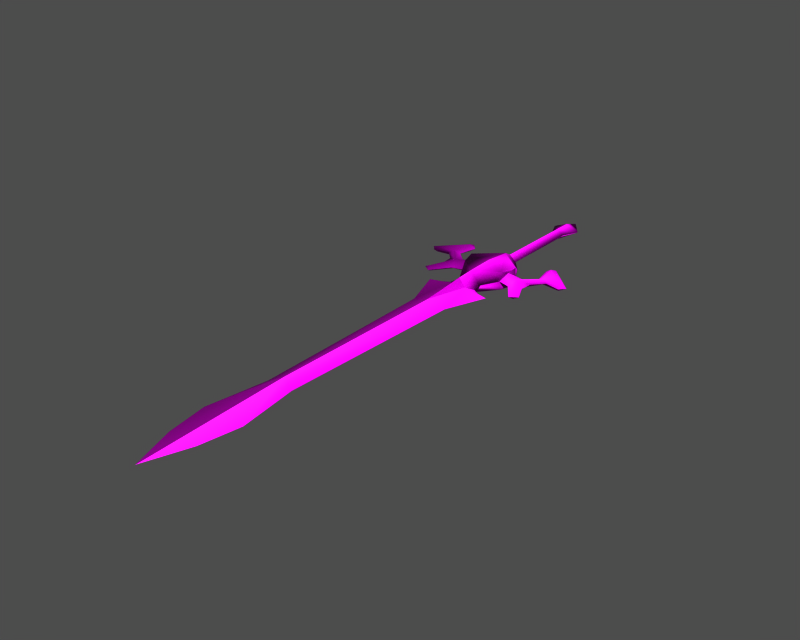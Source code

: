 # Source: i003015.blend  (saved by Blender 3.6.13; exported with 4.5.12 LTS)
import bpy
from mathutils import Matrix  # noqa: F401  (used for matrix-valued properties, if any)

bpy.ops.wm.read_factory_settings(use_empty=True)
scene = bpy.context.scene
scene.name = '1'

# ---- collections
col_collection_1 = bpy.data.collections.new('Collection 1'); scene.collection.children.link(col_collection_1)

# ---- images (referenced by path relative to the original .blend; pixels are not part of the script)
import os
ASSET_DIR = os.environ.get("B2B_ASSET_DIR", "")  # directory of the original .blend (textures are referenced by path, not embedded)
HERE = os.path.dirname(os.path.abspath(__file__))  # packed textures are extracted next to this script under _unpacked/

def load_image(name, relpath, width, height, colorspace="sRGB"):
    """Load a texture the original file referenced (path relative to the .blend, or extracted next to this script)."""
    p = next((c for c in (os.path.join(HERE, relpath), os.path.join(ASSET_DIR, relpath)) if relpath and os.path.exists(c)), "")
    if p:
        img = bpy.data.images.load(p, check_existing=True)
        img.name = name
    else:  # same state as the original file: an image datablock whose file is absent (Cycles renders it pink)
        img = bpy.data.images.new(name, width, height)
        img.source = "FILE"
        img.filepath = "//" + (relpath or name)
    img.colorspace_settings.name = colorspace
    return img
img_i003015_diff_0 = load_image('i003015_diff_0', 'item10053.dds', 1024, 1024, 'Non-Color')
img_i003015_norm_0 = load_image('i003015_norm_0', 'item10053_n.dds', 1024, 1024, 'Non-Color')

# ---- materials (node trees are filled in below, after node groups)
mat_i003015_mat_001 = bpy.data.materials.new('i003015_mat.001')

# ---- material node trees
mat_i003015_mat_001.use_nodes = True; mat_i003015_mat_001.node_tree.nodes.clear()
_N = mat_i003015_mat_001.node_tree.nodes; _L = mat_i003015_mat_001.node_tree.links
n0 = _N.new('ShaderNodeBsdfPrincipled'); n0.name = 'Principled BSDF'; n0.location = (0, 0)
n0.distribution = 'GGX'
n0.subsurface_method = 'RANDOM_WALK_SKIN'
n0.inputs[3].default_value = 1.45
n0.inputs[27].default_value = (0.0, 0.0, 0.0, 1.0)
n0.inputs[28].default_value = 1.0
n1 = _N.new('ShaderNodeOutputMaterial'); n1.name = 'Material Output'; n1.location = (0, 0)
n2 = _N.new('ShaderNodeTexImage'); n2.name = 'Image Texture'; n2.location = (0, 0)
n2.image = img_i003015_diff_0
n3 = _N.new('ShaderNodeUVMap'); n3.name = 'UV Map'; n3.location = (0, 0)
n4 = _N.new('ShaderNodeTexImage'); n4.name = 'Image Texture.001'; n4.location = (0, 0)
n4.image = img_i003015_norm_0
n5 = _N.new('ShaderNodeNormalMap'); n5.name = 'Normal Map'; n5.location = (0, 0)
n6 = _N.new('ShaderNodeUVMap'); n6.name = 'UV Map.001'; n6.location = (0, 0)
_L.new(n0.outputs[0], n1.inputs[0])
_L.new(n2.outputs[0], n0.inputs[0])
_L.new(n3.outputs[0], n2.inputs[0])
_L.new(n4.outputs[0], n5.inputs[1])
_L.new(n5.outputs[0], n0.inputs[5])
_L.new(n6.outputs[0], n4.inputs[0])
n1.is_active_output = True

# ---- meshes
me_i003015 = bpy.data.meshes.new('i003015')
me_i003015.from_pydata([(-0.007885, 15.84, 1.299), (2.871, 15.83, 0.07083), (-0.007887, 19.67, 0.07083), (-0.00788, -5.601, 1.299), (-0.007879, -7.223, 2.173), (1.537, -5.758, 0.07083), (-0.00788, -5.601, 1.299), (1.537, -5.758, 0.07083), (1.37, 12.33, 0.07083), (-0.007883, 12.33, 1.299), (-0.007843, -69.99, 1.299), (3.138, -91.79, 0.07084), (4.492, -83.62, 0.07084), (2.681, -71.24, 0.07084), (4.964, -13.36, 1.347), (4.372, -15.43, 0.07083), (6.874, -16.2, 0.07083), (7.518, -14.17, 1.04), (9.661, -15.43, 0.07083), (10.13, -19.03, 0.6489), (11.38, -18.93, 0.07083), (9.885, -12.6, 0.07083), (11.97, -10.41, 0.07083), (10.91, -10.02, 0.6489), (7.308, -11.72, 0.07083), (5.373, -11.26, 0.07083), (14.86, -10.51, 0.6489), (15.17, -11.2, 0.07083), (9.982, -5.719, 0.8614), (9.71, -20.1, 0.07083), (16.3, -9.883, 0.07083), (10.14, -4.003, 0.07083), (8.786, -5.528, 0.07083), (9.66, -9.461, 0.07083), (1.68, -23.16, 0.7627), (2.849, -21.6, 0.07083), (2.538, -19.27, 0.07083), (3.618, -31.98, 0.07084), (-0.007867, -32.68, 1.299), (1.68, -23.16, 0.7627), (6.755, -23.21, 0.07083), (4.468, -22.59, 0.07083), (-0.007828, -100.8, 0.07084), (4.964, -13.36, 1.347), (5.373, -11.26, 0.07083), (5.386, -11.49, 1.96), (4.372, -15.43, 0.07083), (4.314, -15.08, 1.972), (3.705, -8.259, 0.07083), (1.68, -23.16, 0.7627), (-0.007872, -22.69, 2.29), (-0.007867, -32.68, 1.299), (-0.007873, -18.94, 2.491), (-0.007872, -22.69, 2.29), (-0.007876, -13.02, 2.7), (2.849, -21.6, 0.07083), (-2.887, 15.83, 0.07083), (-1.553, -5.758, 0.07083), (-1.386, 12.33, 0.07083), (-1.553, -5.758, 0.07083), (-2.696, -71.24, 0.07084), (-4.507, -83.62, 0.07084), (-3.154, -91.79, 0.07084), (-4.98, -13.36, 1.347), (-7.534, -14.17, 1.04), (-6.89, -16.2, 0.07083), (-4.388, -15.43, 0.07083), (-9.677, -15.43, 0.07083), (-11.39, -18.93, 0.07083), (-10.15, -19.03, 0.6489), (-10.92, -10.02, 0.6489), (-11.99, -10.41, 0.07083), (-9.901, -12.6, 0.07083), (-5.389, -11.26, 0.07083), (-7.324, -11.72, 0.07083), (-14.88, -10.51, 0.6489), (-15.19, -11.2, 0.07083), (-9.997, -5.719, 0.8614), (-9.725, -20.1, 0.07083), (-16.32, -9.883, 0.07083), (-10.16, -4.003, 0.07083), (-8.802, -5.528, 0.07083), (-9.676, -9.461, 0.07083), (-2.865, -21.6, 0.07083), (-1.696, -23.16, 0.7627), (-2.553, -19.27, 0.07083), (-1.696, -23.16, 0.7627), (-3.633, -31.98, 0.07084), (-4.483, -22.59, 0.07083), (-6.771, -23.21, 0.07083), (-5.389, -11.26, 0.07083), (-4.98, -13.36, 1.347), (-5.401, -11.49, 1.96), (-4.388, -15.43, 0.07083), (-4.33, -15.08, 1.972), (-3.721, -8.259, 0.07083), (-0.007872, -22.69, 2.29), (-1.696, -23.16, 0.7627), (-0.007867, -32.68, 1.299), (-2.865, -21.6, 0.07083), (-0.007885, 15.84, -1.157), (-0.007879, -7.223, -2.031), (-0.00788, -5.601, -1.157), (-0.00788, -5.601, -1.157), (-0.007883, 12.33, -1.157), (-0.007843, -69.99, -1.157), (2.681, -71.24, 0.07084), (4.492, -83.62, 0.07084), (3.138, -91.79, 0.07084), (4.964, -13.36, -1.206), (7.518, -14.17, -0.8985), (6.874, -16.2, 0.07083), (4.372, -15.43, 0.07083), (9.661, -15.43, 0.07083), (11.38, -18.93, 0.07083), (10.13, -19.03, -0.5072), (10.91, -10.02, -0.5072), (11.97, -10.41, 0.07083), (9.885, -12.6, 0.07083), (5.373, -11.26, 0.07083), (7.308, -11.72, 0.07083), (14.86, -10.51, -0.5072), (15.17, -11.2, 0.07083), (9.982, -5.719, -0.7197), (9.71, -20.1, 0.07083), (16.3, -9.883, 0.07083), (10.14, -4.003, 0.07083), (8.786, -5.528, 0.07083), (9.66, -9.461, 0.07083), (1.68, -23.16, -0.621), (-0.007867, -32.68, -1.157), (1.68, -23.16, -0.621), (3.618, -31.98, 0.07084), (4.468, -22.59, 0.07083), (6.755, -23.21, 0.07083), (-0.007828, -100.8, 0.07084), (4.964, -13.36, -1.206), (5.386, -11.49, -1.819), (4.314, -15.08, -1.83), (-0.007872, -22.69, -2.149), (1.68, -23.16, -0.621), (-0.007867, -32.68, -1.157), (-0.007873, -18.94, -2.35), (-0.007872, -22.69, -2.149), (-0.007876, -13.02, -2.558), (2.849, -21.6, 0.07083), (-3.154, -91.79, 0.07084), (-4.507, -83.62, 0.07084), (-2.696, -71.24, 0.07084), (-4.98, -13.36, -1.206), (-4.388, -15.43, 0.07083), (-6.89, -16.2, 0.07083), (-7.534, -14.17, -0.8985), (-9.677, -15.43, 0.07083), (-10.15, -19.03, -0.5072), (-11.39, -18.93, 0.07083), (-9.901, -12.6, 0.07083), (-11.99, -10.41, 0.07083), (-10.92, -10.02, -0.5072), (-7.324, -11.72, 0.07083), (-5.389, -11.26, 0.07083), (-14.88, -10.51, -0.5072), (-15.19, -11.2, 0.07083), (-9.997, -5.719, -0.7197), (-9.725, -20.1, 0.07083), (-16.32, -9.883, 0.07083), (-10.16, -4.003, 0.07083), (-8.802, -5.528, 0.07083), (-9.676, -9.461, 0.07083), (-1.696, -23.16, -0.621), (-3.633, -31.98, 0.07084), (-1.696, -23.16, -0.621), (-6.771, -23.21, 0.07083), (-4.483, -22.59, 0.07083), (-4.98, -13.36, -1.206), (-5.401, -11.49, -1.819), (-4.33, -15.08, -1.83), (-1.696, -23.16, -0.621), (-0.007872, -22.69, -2.149), (-0.007867, -32.68, -1.157), (-2.865, -21.6, 0.07083)], [], [(0, 1, 2), (3, 4, 5), (6, 7, 8), (8, 9, 6), (9, 8, 1), (1, 0, 9), (10, 11, 12), (12, 13, 10), (14, 15, 16), (16, 17, 14), (18, 17, 19), (19, 20, 18), (17, 21, 22), (22, 23, 17), (17, 24, 25), (25, 14, 17), (26, 23, 22), (22, 27, 26), (23, 26, 28), (16, 29, 19), (19, 17, 16), (19, 29, 20), (17, 18, 21), (30, 31, 28), (28, 26, 30), (26, 27, 30), (31, 32, 28), (33, 23, 28), (28, 32, 33), (17, 23, 33), (33, 24, 17), (34, 35, 36), (10, 13, 37), (38, 10, 37), (39, 38, 37), (39, 37, 40), (40, 41, 39), (10, 42, 11), (43, 44, 45), (46, 43, 47), (36, 46, 47), (4, 45, 48), (47, 43, 45), (49, 50, 51), (52, 53, 34), (34, 36, 52), (47, 52, 36), (54, 52, 47), (47, 45, 4), (4, 54, 47), (4, 48, 5), (45, 44, 48), (41, 55, 39), (56, 0, 2), (4, 3, 57), (6, 9, 58), (58, 59, 6), (9, 0, 56), (56, 58, 9), (10, 60, 61), (61, 62, 10), (63, 64, 65), (65, 66, 63), (67, 68, 69), (69, 64, 67), (64, 70, 71), (71, 72, 64), (64, 63, 73), (73, 74, 64), (75, 76, 71), (71, 70, 75), (75, 70, 77), (65, 64, 69), (69, 78, 65), (78, 69, 68), (67, 64, 72), (79, 75, 77), (77, 80, 79), (76, 75, 79), (81, 80, 77), (82, 81, 77), (77, 70, 82), (64, 74, 82), (82, 70, 64), (83, 84, 85), (38, 86, 87), (10, 38, 87), (60, 10, 87), (86, 88, 89), (89, 87, 86), (42, 10, 62), (90, 91, 92), (91, 93, 94), (93, 85, 94), (92, 4, 95), (91, 94, 92), (96, 97, 98), (52, 85, 84), (84, 53, 52), (52, 94, 85), (52, 54, 94), (94, 54, 4), (4, 92, 94), (95, 4, 57), (90, 92, 95), (99, 88, 86), (1, 100, 2), (101, 102, 5), (103, 104, 8), (8, 7, 103), (104, 100, 1), (1, 8, 104), (105, 106, 107), (107, 108, 105), (109, 110, 111), (111, 112, 109), (113, 114, 115), (115, 110, 113), (110, 116, 117), (117, 118, 110), (110, 109, 119), (119, 120, 110), (121, 122, 117), (117, 116, 121), (121, 116, 123), (111, 110, 115), (115, 124, 111), (124, 115, 114), (113, 110, 118), (125, 121, 123), (123, 126, 125), (122, 121, 125), (127, 126, 123), (128, 127, 123), (123, 116, 128), (110, 120, 128), (128, 116, 110), (35, 129, 36), (130, 131, 132), (105, 130, 132), (106, 105, 132), (131, 133, 134), (134, 132, 131), (135, 105, 108), (44, 136, 137), (136, 46, 138), (46, 36, 138), (137, 101, 48), (136, 138, 137), (139, 140, 141), (142, 36, 129), (129, 143, 142), (142, 138, 36), (142, 144, 138), (138, 144, 101), (101, 137, 138), (48, 101, 5), (44, 137, 48), (145, 133, 131), (100, 56, 2), (102, 101, 57), (103, 59, 58), (58, 104, 103), (104, 58, 56), (56, 100, 104), (105, 146, 147), (147, 148, 105), (149, 150, 151), (151, 152, 149), (153, 152, 154), (154, 155, 153), (152, 156, 157), (157, 158, 152), (152, 159, 160), (160, 149, 152), (161, 158, 157), (157, 162, 161), (158, 161, 163), (151, 164, 154), (154, 152, 151), (154, 164, 155), (152, 153, 156), (165, 166, 163), (163, 161, 165), (161, 162, 165), (166, 167, 163), (168, 158, 163), (163, 167, 168), (152, 158, 168), (168, 159, 152), (169, 83, 85), (105, 148, 170), (130, 105, 170), (171, 130, 170), (171, 170, 172), (172, 173, 171), (105, 135, 146), (174, 90, 175), (93, 174, 176), (85, 93, 176), (101, 175, 95), (176, 174, 175), (177, 178, 179), (142, 143, 169), (169, 85, 142), (176, 142, 85), (144, 142, 176), (176, 175, 101), (101, 144, 176), (101, 95, 57), (175, 90, 95), (173, 180, 171)])
me_i003015.polygons.foreach_set('use_smooth', [True] * 212)
_uv = me_i003015.uv_layers.new(name='UVTex')
_uv.uv.foreach_set('vector', [0.5002, 0.2449, 0.5003, 0.1668, 0.4605, 0.2449, 0.01958, 0.5043, 0.03657, 0.5043, 0.02122, 0.462, 0.7615, 0.2449, 0.7632, 0.203, 0.5366, 0.2075, 0.5366, 0.2075, 0.5366, 0.2449, 0.7615, 0.2449, 0.5366, 0.2449, 0.5366, 0.2075, 0.5003, 0.1668, 0.5003, 0.1668, 0.5002, 0.2449, 0.5366, 0.2449, 0.6715, 0.5043, 0.8976, 0.415, 0.8124, 0.38, 0.8124, 0.38, 0.6862, 0.4292, 0.6715, 0.5043, 0.1009, 0.3681, 0.1225, 0.3843, 0.1296, 0.3199, 0.1296, 0.3199, 0.1093, 0.2981, 0.1009, 0.3681, 0.1242, 0.2356, 0.1093, 0.2981, 0.1602, 0.2265, 0.1602, 0.2265, 0.1592, 0.1924, 0.1242, 0.2356, 0.1093, 0.2981, 0.09062, 0.229, 0.07036, 0.175, 0.07036, 0.175, 0.06584, 0.2053, 0.1093, 0.2981, 0.1093, 0.2981, 0.08371, 0.3039, 0.07887, 0.3569, 0.07887, 0.3569, 0.1009, 0.3681, 0.1093, 0.2981, 0.071, 0.09692, 0.06584, 0.2053, 0.07036, 0.175, 0.07036, 0.175, 0.08178, 0.09521, 0.071, 0.09692, 0.06584, 0.2053, 0.071, 0.09692, 0.02081, 0.2306, 0.1296, 0.3199, 0.1715, 0.2381, 0.1602, 0.2265, 0.1602, 0.2265, 0.1093, 0.2981, 0.1296, 0.3199, 0.1602, 0.2265, 0.1715, 0.2381, 0.1592, 0.1924, 0.1093, 0.2981, 0.1242, 0.2356, 0.09062, 0.229, 0.06427, 0.05504, 0.003232, 0.2269, 0.02081, 0.2306, 0.02081, 0.2306, 0.071, 0.09692, 0.06427, 0.05504, 0.071, 0.09692, 0.08178, 0.09521, 0.06427, 0.05504, 0.003232, 0.2269, 0.01902, 0.2597, 0.02081, 0.2306, 0.05879, 0.2417, 0.06584, 0.2053, 0.02081, 0.2306, 0.02081, 0.2306, 0.01902, 0.2597, 0.05879, 0.2417, 0.1093, 0.2981, 0.06584, 0.2053, 0.05879, 0.2417, 0.05879, 0.2417, 0.08371, 0.3039, 0.1093, 0.2981, 0.2035, 0.4581, 0.1868, 0.4248, 0.1627, 0.4346, 0.6715, 0.5043, 0.6862, 0.4292, 0.3085, 0.3845, 0.3032, 0.5043, 0.6715, 0.5043, 0.3085, 0.3845, 0.2035, 0.4581, 0.3032, 0.5043, 0.3085, 0.3845, 0.2035, 0.4581, 0.3085, 0.3845, 0.2012, 0.3155, 0.2012, 0.3155, 0.1955, 0.3791, 0.2035, 0.4581, 0.6715, 0.5043, 0.9942, 0.5043, 0.8976, 0.415, 0.1009, 0.3681, 0.07887, 0.3569, 0.08123, 0.3566, 0.1225, 0.3843, 0.1009, 0.3681, 0.1189, 0.3859, 0.1627, 0.4346, 0.1225, 0.3843, 0.1189, 0.3859, 0.03657, 0.5043, 0.08123, 0.3566, 0.04742, 0.4026, 0.1189, 0.3859, 0.1009, 0.3681, 0.08123, 0.3566, 0.2035, 0.4581, 0.1986, 0.5043, 0.3032, 0.5043, 0.1592, 0.5043, 0.1986, 0.5043, 0.2035, 0.4581, 0.2035, 0.4581, 0.1627, 0.4346, 0.1592, 0.5043, 0.1189, 0.3859, 0.1592, 0.5043, 0.1627, 0.4346, 0.09726, 0.5043, 0.1592, 0.5043, 0.1189, 0.3859, 0.1189, 0.3859, 0.08123, 0.3566, 0.03657, 0.5043, 0.03657, 0.5043, 0.09726, 0.5043, 0.1189, 0.3859, 0.03657, 0.5043, 0.04742, 0.4026, 0.02122, 0.462, 0.08123, 0.3566, 0.07887, 0.3569, 0.04742, 0.4026, 0.1955, 0.3791, 0.1868, 0.4248, 0.2035, 0.4581, 0.5003, 0.1668, 0.5002, 0.2449, 0.4605, 0.2449, 0.03657, 0.5043, 0.01958, 0.5043, 0.02122, 0.462, 0.7615, 0.2449, 0.5366, 0.2449, 0.5366, 0.2075, 0.5366, 0.2075, 0.7632, 0.203, 0.7615, 0.2449, 0.5366, 0.2449, 0.5002, 0.2449, 0.5003, 0.1668, 0.5003, 0.1668, 0.5366, 0.2075, 0.5366, 0.2449, 0.6715, 0.5043, 0.6862, 0.4292, 0.8124, 0.38, 0.8124, 0.38, 0.8976, 0.415, 0.6715, 0.5043, 0.1009, 0.3681, 0.1093, 0.2981, 0.1296, 0.3199, 0.1296, 0.3199, 0.1225, 0.3843, 0.1009, 0.3681, 0.1242, 0.2356, 0.1592, 0.1924, 0.1602, 0.2265, 0.1602, 0.2265, 0.1093, 0.2981, 0.1242, 0.2356, 0.1093, 0.2981, 0.06584, 0.2053, 0.07036, 0.175, 0.07036, 0.175, 0.09062, 0.229, 0.1093, 0.2981, 0.1093, 0.2981, 0.1009, 0.3681, 0.07887, 0.3569, 0.07887, 0.3569, 0.08371, 0.3039, 0.1093, 0.2981, 0.071, 0.09692, 0.08178, 0.09521, 0.07036, 0.175, 0.07036, 0.175, 0.06584, 0.2053, 0.071, 0.09692, 0.071, 0.09692, 0.06584, 0.2053, 0.02081, 0.2306, 0.1296, 0.3199, 0.1093, 0.2981, 0.1602, 0.2265, 0.1602, 0.2265, 0.1715, 0.2381, 0.1296, 0.3199, 0.1715, 0.2381, 0.1602, 0.2265, 0.1592, 0.1924, 0.1242, 0.2356, 0.1093, 0.2981, 0.09062, 0.229, 0.06427, 0.05504, 0.071, 0.09692, 0.02081, 0.2306, 0.02081, 0.2306, 0.003232, 0.2269, 0.06427, 0.05504, 0.08178, 0.09521, 0.071, 0.09692, 0.06427, 0.05504, 0.01902, 0.2597, 0.003232, 0.2269, 0.02081, 0.2306, 0.05879, 0.2417, 0.01902, 0.2597, 0.02081, 0.2306, 0.02081, 0.2306, 0.06584, 0.2053, 0.05879, 0.2417, 0.1093, 0.2981, 0.08371, 0.3039, 0.05879, 0.2417, 0.05879, 0.2417, 0.06584, 0.2053, 0.1093, 0.2981, 0.1868, 0.4248, 0.2035, 0.4581, 0.1627, 0.4346, 0.3032, 0.5043, 0.2035, 0.4581, 0.3085, 0.3845, 0.6715, 0.5043, 0.3032, 0.5043, 0.3085, 0.3845, 0.6862, 0.4292, 0.6715, 0.5043, 0.3085, 0.3845, 0.2035, 0.4581, 0.1955, 0.3791, 0.2012, 0.3155, 0.2012, 0.3155, 0.3085, 0.3845, 0.2035, 0.4581, 0.9942, 0.5043, 0.6715, 0.5043, 0.8976, 0.415, 0.07887, 0.3569, 0.1009, 0.3681, 0.08123, 0.3566, 0.1009, 0.3681, 0.1225, 0.3843, 0.1189, 0.3859, 0.1225, 0.3843, 0.1627, 0.4346, 0.1189, 0.3859, 0.08123, 0.3566, 0.03657, 0.5043, 0.04742, 0.4026, 0.1009, 0.3681, 0.1189, 0.3859, 0.08123, 0.3566, 0.1986, 0.5043, 0.2035, 0.4581, 0.3032, 0.5043, 0.1592, 0.5043, 0.1627, 0.4346, 0.2035, 0.4581, 0.2035, 0.4581, 0.1986, 0.5043, 0.1592, 0.5043, 0.1592, 0.5043, 0.1189, 0.3859, 0.1627, 0.4346, 0.1592, 0.5043, 0.09726, 0.5043, 0.1189, 0.3859, 0.1189, 0.3859, 0.09726, 0.5043, 0.03657, 0.5043, 0.03657, 0.5043, 0.08123, 0.3566, 0.1189, 0.3859, 0.04742, 0.4026, 0.03657, 0.5043, 0.02122, 0.462, 0.07887, 0.3569, 0.08123, 0.3566, 0.04742, 0.4026, 0.1868, 0.4248, 0.1955, 0.3791, 0.2035, 0.4581, 0.5003, 0.1668, 0.5002, 0.2449, 0.4605, 0.2449, 0.03657, 0.5043, 0.01958, 0.5043, 0.02122, 0.462, 0.7615, 0.2449, 0.5366, 0.2449, 0.5366, 0.2075, 0.5366, 0.2075, 0.7632, 0.203, 0.7615, 0.2449, 0.5366, 0.2449, 0.5002, 0.2449, 0.5003, 0.1668, 0.5003, 0.1668, 0.5366, 0.2075, 0.5366, 0.2449, 0.6715, 0.5043, 0.6862, 0.4292, 0.8124, 0.38, 0.8124, 0.38, 0.8976, 0.415, 0.6715, 0.5043, 0.1009, 0.3681, 0.1093, 0.2981, 0.1296, 0.3199, 0.1296, 0.3199, 0.1225, 0.3843, 0.1009, 0.3681, 0.1242, 0.2356, 0.1592, 0.1924, 0.1602, 0.2265, 0.1602, 0.2265, 0.1093, 0.2981, 0.1242, 0.2356, 0.1093, 0.2981, 0.06584, 0.2053, 0.07036, 0.175, 0.07036, 0.175, 0.09062, 0.229, 0.1093, 0.2981, 0.1093, 0.2981, 0.1009, 0.3681, 0.07887, 0.3569, 0.07887, 0.3569, 0.08371, 0.3039, 0.1093, 0.2981, 0.071, 0.09692, 0.08178, 0.09521, 0.07036, 0.175, 0.07036, 0.175, 0.06584, 0.2053, 0.071, 0.09692, 0.071, 0.09692, 0.06584, 0.2053, 0.02081, 0.2306, 0.1296, 0.3199, 0.1093, 0.2981, 0.1602, 0.2265, 0.1602, 0.2265, 0.1715, 0.2381, 0.1296, 0.3199, 0.1715, 0.2381, 0.1602, 0.2265, 0.1592, 0.1924, 0.1242, 0.2356, 0.1093, 0.2981, 0.09062, 0.229, 0.06427, 0.05504, 0.071, 0.09692, 0.02081, 0.2306, 0.02081, 0.2306, 0.003232, 0.2269, 0.06427, 0.05504, 0.08178, 0.09521, 0.071, 0.09692, 0.06427, 0.05504, 0.01902, 0.2597, 0.003232, 0.2269, 0.02081, 0.2306, 0.05879, 0.2417, 0.01902, 0.2597, 0.02081, 0.2306, 0.02081, 0.2306, 0.06584, 0.2053, 0.05879, 0.2417, 0.1093, 0.2981, 0.08371, 0.3039, 0.05879, 0.2417, 0.05879, 0.2417, 0.06584, 0.2053, 0.1093, 0.2981, 0.1868, 0.4248, 0.2035, 0.4581, 0.1627, 0.4346, 0.3032, 0.5043, 0.2035, 0.4581, 0.3085, 0.3845, 0.6715, 0.5043, 0.3032, 0.5043, 0.3085, 0.3845, 0.6862, 0.4292, 0.6715, 0.5043, 0.3085, 0.3845, 0.2035, 0.4581, 0.1955, 0.3791, 0.2012, 0.3155, 0.2012, 0.3155, 0.3085, 0.3845, 0.2035, 0.4581, 0.9942, 0.5043, 0.6715, 0.5043, 0.8976, 0.415, 0.07887, 0.3569, 0.1009, 0.3681, 0.08123, 0.3566, 0.1009, 0.3681, 0.1225, 0.3843, 0.1189, 0.3859, 0.1225, 0.3843, 0.1627, 0.4346, 0.1189, 0.3859, 0.08123, 0.3566, 0.03657, 0.5043, 0.04742, 0.4026, 0.1009, 0.3681, 0.1189, 0.3859, 0.08123, 0.3566, 0.1986, 0.5043, 0.2035, 0.4581, 0.3032, 0.5043, 0.1592, 0.5043, 0.1627, 0.4346, 0.2035, 0.4581, 0.2035, 0.4581, 0.1986, 0.5043, 0.1592, 0.5043, 0.1592, 0.5043, 0.1189, 0.3859, 0.1627, 0.4346, 0.1592, 0.5043, 0.09726, 0.5043, 0.1189, 0.3859, 0.1189, 0.3859, 0.09726, 0.5043, 0.03657, 0.5043, 0.03657, 0.5043, 0.08123, 0.3566, 0.1189, 0.3859, 0.04742, 0.4026, 0.03657, 0.5043, 0.02122, 0.462, 0.07887, 0.3569, 0.08123, 0.3566, 0.04742, 0.4026, 0.1868, 0.4248, 0.1955, 0.3791, 0.2035, 0.4581, 0.5002, 0.2449, 0.5003, 0.1668, 0.4605, 0.2449, 0.01958, 0.5043, 0.03657, 0.5043, 0.02122, 0.462, 0.7615, 0.2449, 0.7632, 0.203, 0.5366, 0.2075, 0.5366, 0.2075, 0.5366, 0.2449, 0.7615, 0.2449, 0.5366, 0.2449, 0.5366, 0.2075, 0.5003, 0.1668, 0.5003, 0.1668, 0.5002, 0.2449, 0.5366, 0.2449, 0.6715, 0.5043, 0.8976, 0.415, 0.8124, 0.38, 0.8124, 0.38, 0.6862, 0.4292, 0.6715, 0.5043, 0.1009, 0.3681, 0.1225, 0.3843, 0.1296, 0.3199, 0.1296, 0.3199, 0.1093, 0.2981, 0.1009, 0.3681, 0.1242, 0.2356, 0.1093, 0.2981, 0.1602, 0.2265, 0.1602, 0.2265, 0.1592, 0.1924, 0.1242, 0.2356, 0.1093, 0.2981, 0.09062, 0.229, 0.07036, 0.175, 0.07036, 0.175, 0.06584, 0.2053, 0.1093, 0.2981, 0.1093, 0.2981, 0.08371, 0.3039, 0.07887, 0.3569, 0.07887, 0.3569, 0.1009, 0.3681, 0.1093, 0.2981, 0.071, 0.09692, 0.06584, 0.2053, 0.07036, 0.175, 0.07036, 0.175, 0.08178, 0.09521, 0.071, 0.09692, 0.06584, 0.2053, 0.071, 0.09692, 0.02081, 0.2306, 0.1296, 0.3199, 0.1715, 0.2381, 0.1602, 0.2265, 0.1602, 0.2265, 0.1093, 0.2981, 0.1296, 0.3199, 0.1602, 0.2265, 0.1715, 0.2381, 0.1592, 0.1924, 0.1093, 0.2981, 0.1242, 0.2356, 0.09062, 0.229, 0.06427, 0.05504, 0.003232, 0.2269, 0.02081, 0.2306, 0.02081, 0.2306, 0.071, 0.09692, 0.06427, 0.05504, 0.071, 0.09692, 0.08178, 0.09521, 0.06427, 0.05504, 0.003232, 0.2269, 0.01902, 0.2597, 0.02081, 0.2306, 0.05879, 0.2417, 0.06584, 0.2053, 0.02081, 0.2306, 0.02081, 0.2306, 0.01902, 0.2597, 0.05879, 0.2417, 0.1093, 0.2981, 0.06584, 0.2053, 0.05879, 0.2417, 0.05879, 0.2417, 0.08371, 0.3039, 0.1093, 0.2981, 0.2035, 0.4581, 0.1868, 0.4248, 0.1627, 0.4346, 0.6715, 0.5043, 0.6862, 0.4292, 0.3085, 0.3845, 0.3032, 0.5043, 0.6715, 0.5043, 0.3085, 0.3845, 0.2035, 0.4581, 0.3032, 0.5043, 0.3085, 0.3845, 0.2035, 0.4581, 0.3085, 0.3845, 0.2012, 0.3155, 0.2012, 0.3155, 0.1955, 0.3791, 0.2035, 0.4581, 0.6715, 0.5043, 0.9942, 0.5043, 0.8976, 0.415, 0.1009, 0.3681, 0.07887, 0.3569, 0.08123, 0.3566, 0.1225, 0.3843, 0.1009, 0.3681, 0.1189, 0.3859, 0.1627, 0.4346, 0.1225, 0.3843, 0.1189, 0.3859, 0.03657, 0.5043, 0.08123, 0.3566, 0.04742, 0.4026, 0.1189, 0.3859, 0.1009, 0.3681, 0.08123, 0.3566, 0.2035, 0.4581, 0.1986, 0.5043, 0.3032, 0.5043, 0.1592, 0.5043, 0.1986, 0.5043, 0.2035, 0.4581, 0.2035, 0.4581, 0.1627, 0.4346, 0.1592, 0.5043, 0.1189, 0.3859, 0.1592, 0.5043, 0.1627, 0.4346, 0.09726, 0.5043, 0.1592, 0.5043, 0.1189, 0.3859, 0.1189, 0.3859, 0.08123, 0.3566, 0.03657, 0.5043, 0.03657, 0.5043, 0.09726, 0.5043, 0.1189, 0.3859, 0.03657, 0.5043, 0.04742, 0.4026, 0.02122, 0.462, 0.08123, 0.3566, 0.07887, 0.3569, 0.04742, 0.4026, 0.1955, 0.3791, 0.1868, 0.4248, 0.2035, 0.4581])
me_i003015.materials.append(mat_i003015_mat_001)
me_i003015.use_remesh_preserve_volume = False
me_i003015.use_remesh_preserve_attributes = False
me_i003015.use_mirror_vertex_groups = False
me_i003015.update()
arm_armature = bpy.data.armatures.new('armature')  # bones are not reproduced

# ---- objects
ob_i003015_obj = bpy.data.objects.new('i003015_obj', arm_armature)
ob_i003015 = bpy.data.objects.new('i003015', me_i003015)

# ---- transforms, parenting, visibility, modifiers, constraints
ob_i003015_obj.location = (0.0, 0.0, 0.0)
ob_i003015_obj.lock_rotations_4d = False
ob_i003015_obj.empty_display_type = 'ARROWS'
ob_i003015_obj.show_in_front = True
ob_i003015_obj.lineart.crease_threshold = 0.0
ob_i003015.parent = ob_i003015_obj
ob_i003015.location = (0.0, 0.0, 0.0)
ob_i003015.lock_rotations_4d = False
ob_i003015.empty_display_type = 'ARROWS'
ob_i003015.lineart.crease_threshold = 0.0
_vg = ob_i003015.vertex_groups.new(name='root')
_vg.add([0, 1, 2, 3, 4, 5, 6, 7, 8, 9, 10, 11, 12, 13, 14, 15, 16, 17, 18, 19, 20, 21, 22, 23, 24, 25, 26, 27, 28, 29, 30, 31, 32, 33, 34, 35, 36, 37, 38, 39, 40, 41, 42, 43, 44, 45, 46, 47, 48, 49, 50, 51, 52, 53, 54, 55, 56, 57, 58, 59, 60, 61, 62, 63, 64, 65, 66, 67, 68, 69, 70, 71, 72, 73, 74, 75, 76, 77, 78, 79, 80, 81, 82, 83, 84, 85, 86, 87, 88, 89, 90, 91, 92, 93, 94, 95, 96, 97, 98, 99, 100, 101, 102, 103, 104, 105, 106, 107, 108, 109, 110, 111, 112, 113, 114, 115, 116, 117, 118, 119, 120, 121, 122, 123, 124, 125, 126, 127, 128, 129, 130, 131, 132, 133, 134, 135, 136, 137, 138, 139, 140, 141, 142, 143, 144, 145, 146, 147, 148, 149, 150, 151, 152, 153, 154, 155, 156, 157, 158, 159, 160, 161, 162, 163, 164, 165, 166, 167, 168, 169, 170, 171, 172, 173, 174, 175, 176, 177, 178, 179, 180], 1.0, 'REPLACE')
_m = ob_i003015.modifiers.new('Armature', 'ARMATURE')
_m.object = ob_i003015_obj
_m.use_bone_envelopes = True

# ---- collection membership
col_collection_1.objects.link(ob_i003015_obj)
col_collection_1.objects.link(ob_i003015)

# ---- scene / render settings (as saved in the file)
scene.frame_start = 1; scene.frame_end = 250; scene.frame_set(1)
scene.render.engine = 'BLENDER_EEVEE_NEXT'
scene.render.image_settings.file_format = 'TARGA'
scene.render.image_settings.color_mode = 'RGB'
scene.render.image_settings.compression = 90
scene.render.resolution_x = 320
scene.render.resolution_y = 256
scene.render.fps = 25
scene.render.dither_intensity = 0.0
scene.render.use_compositing = False
scene.render.use_sequencer = False
scene.render.use_file_extension = False
scene.render.bake_margin = 2
scene.render.bake_bias = 0.0
scene.render.use_stamp_time = False
scene.render.use_stamp_date = False
scene.render.use_stamp_frame = False
scene.render.use_stamp_camera = False
scene.render.use_stamp_scene = False
scene.render.use_stamp_filename = False
scene.render.use_stamp_render_time = False
scene.render.stamp_font_size = 0
scene.render.stamp_foreground = (0.0, 0.0, 0.0, 0.0)
scene.render.stamp_background = (0.0, 0.0, 0.0, 0.0)
scene.cycles.use_denoising = False
scene.cycles.samples = 10
scene.cycles.sampling_pattern = 'TABULATED_SOBOL'
scene.cycles.light_sampling_threshold = 0.0
scene.cycles.use_adaptive_sampling = False
scene.cycles.use_light_tree = False
scene.cycles.blur_glossy = 0.0
scene.cycles.volume_bounces = 1
scene.cycles.pixel_filter_type = 'GAUSSIAN'
scene.cycles.sample_clamp_indirect = 0.0
scene.view_settings.view_transform = 'Raw'
bpy.context.view_layer.update()

# ---- added for rendering (the .blend has no active camera and no usable light): camera, sun + grey world if the file has none
cam_auto = bpy.data.cameras.new('AutoCamera')
cam_auto.lens = 50.0
cam_auto.sensor_width = 36.0
cam_auto.clip_end = 2028.46
ob_auto_camera = bpy.data.objects.new('AutoCamera', cam_auto)
scene.collection.objects.link(ob_auto_camera)
ob_auto_camera.location = (115.574, -179.265, 92.5364)
ob_auto_camera.rotation_euler = (1.09748, -7.21219e-08, 0.694738)
scene.camera = ob_auto_camera
light_auto_sun = bpy.data.lights.new('AutoSun', 'SUN')
light_auto_sun.energy = 3.0
light_auto_sun.angle = 0.0523599
ob_auto_sun = bpy.data.objects.new('AutoSun', light_auto_sun)
scene.collection.objects.link(ob_auto_sun)
ob_auto_sun.rotation_euler = (0.872665, 0.174533, 0.523599)
if scene.world is None:
    world_auto = bpy.data.worlds.new('AutoWorld')
    world_auto.color = (0.3, 0.3, 0.3)
    scene.world = world_auto
bpy.context.view_layer.update()
